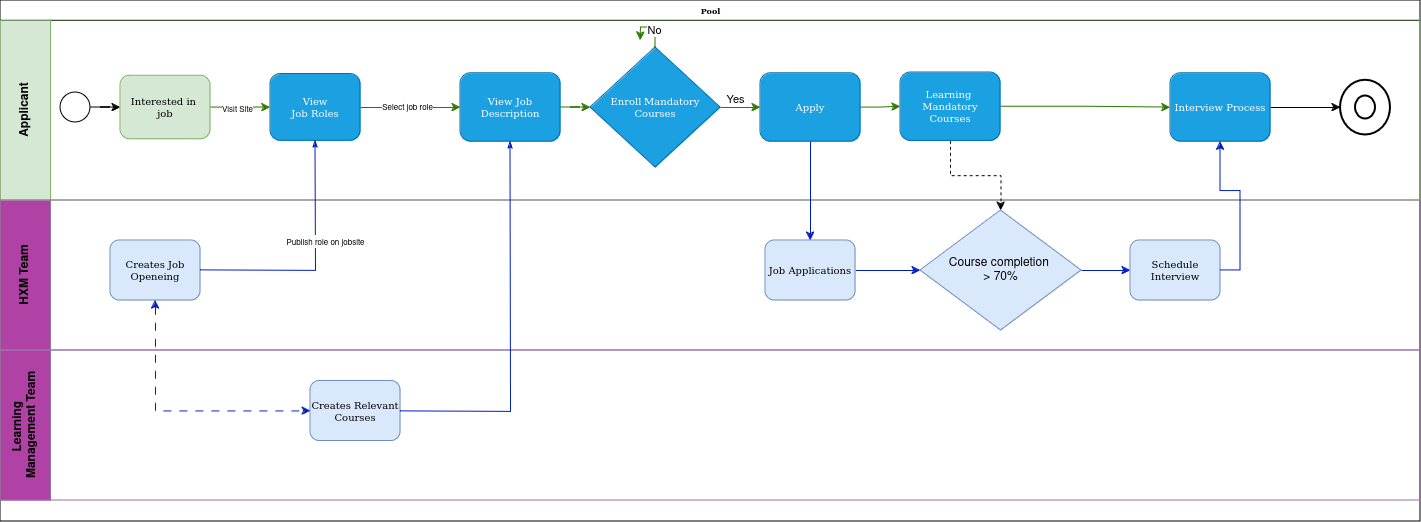

The diagram above was exported from draw.io. Its source (the exported page's mxGraphModel, read from the mxfile embedded in the PNG):
<mxGraphModel dx="1434" dy="795" grid="1" gridSize="10" guides="1" tooltips="1" connect="1" arrows="1" fold="1" page="1" pageScale="1" pageWidth="1100" pageHeight="850" background="#ffffff" math="0" shadow="0">
  <root>
    <mxCell id="0" />
    <mxCell id="1" parent="0" />
    <mxCell id="2b4e8129b02d487f-1" value="Pool" style="swimlane;html=1;childLayout=stackLayout;horizontal=1;startSize=20;horizontalStack=0;rounded=0;shadow=0;labelBackgroundColor=none;strokeWidth=1;fontFamily=Verdana;fontSize=8;align=center;swimlaneFillColor=none;" parent="1" vertex="1">
      <mxGeometry x="170" y="50" width="1420" height="521" as="geometry" />
    </mxCell>
    <mxCell id="2b4e8129b02d487f-2" value="Applicant" style="swimlane;html=1;startSize=50;horizontal=0;fillColor=#d5e8d4;strokeColor=#82b366;" parent="2b4e8129b02d487f-1" vertex="1">
      <mxGeometry y="20" width="1420" height="180" as="geometry">
        <mxRectangle y="20" width="720" height="50" as="alternateBounds" />
      </mxGeometry>
    </mxCell>
    <mxCell id="mUJ0rOnaMY6juR1zoXj9-1" style="edgeStyle=orthogonalEdgeStyle;rounded=0;orthogonalLoop=1;jettySize=auto;html=1;entryX=0;entryY=0.5;entryDx=0;entryDy=0;" parent="2b4e8129b02d487f-2" source="2b4e8129b02d487f-5" target="2b4e8129b02d487f-6" edge="1">
      <mxGeometry relative="1" as="geometry" />
    </mxCell>
    <mxCell id="2b4e8129b02d487f-5" value="" style="ellipse;whiteSpace=wrap;html=1;rounded=0;shadow=0;labelBackgroundColor=none;strokeWidth=1;fontFamily=Verdana;fontSize=8;align=center;" parent="2b4e8129b02d487f-2" vertex="1">
      <mxGeometry x="60" y="72" width="30" height="30" as="geometry" />
    </mxCell>
    <mxCell id="e5h90kP44DW-uDd1OJLj-7" value="" style="edgeStyle=orthogonalEdgeStyle;rounded=0;orthogonalLoop=1;jettySize=auto;html=1;strokeColor=#2D7600;fillColor=#60a917;" parent="2b4e8129b02d487f-2" source="2b4e8129b02d487f-6" target="2b4e8129b02d487f-7" edge="1">
      <mxGeometry relative="1" as="geometry" />
    </mxCell>
    <mxCell id="e5h90kP44DW-uDd1OJLj-8" value="&lt;font style=&quot;font-size: 8px;&quot;&gt;Visit Site&lt;/font&gt;" style="edgeLabel;html=1;align=center;verticalAlign=middle;resizable=0;points=[];" parent="e5h90kP44DW-uDd1OJLj-7" vertex="1" connectable="0">
      <mxGeometry x="-0.2514" y="-3" relative="1" as="geometry">
        <mxPoint x="4" y="-3" as="offset" />
      </mxGeometry>
    </mxCell>
    <mxCell id="2b4e8129b02d487f-6" value="&lt;div style=&quot;font-size: 10px;&quot;&gt;&lt;font style=&quot;font-size: 10px;&quot;&gt;Interested in&amp;nbsp;&lt;/font&gt;&lt;/div&gt;&lt;div style=&quot;font-size: 10px;&quot;&gt;&lt;font style=&quot;font-size: 10px;&quot;&gt;job&lt;/font&gt;&lt;/div&gt;" style="rounded=1;whiteSpace=wrap;html=1;shadow=0;labelBackgroundColor=none;strokeWidth=1;fontFamily=Verdana;fontSize=8;align=center;fillColor=#d5e8d4;strokeColor=#82b366;glass=0;" parent="2b4e8129b02d487f-2" vertex="1">
      <mxGeometry x="120" y="55.24999999999999" width="90" height="63.5" as="geometry" />
    </mxCell>
    <mxCell id="e5h90kP44DW-uDd1OJLj-10" value="" style="edgeStyle=orthogonalEdgeStyle;rounded=0;orthogonalLoop=1;jettySize=auto;html=1;strokeColor=#2D7600;fillColor=#60a917;" parent="2b4e8129b02d487f-2" source="2b4e8129b02d487f-7" target="e5h90kP44DW-uDd1OJLj-9" edge="1">
      <mxGeometry relative="1" as="geometry" />
    </mxCell>
    <mxCell id="e5h90kP44DW-uDd1OJLj-11" value="&lt;div style=&quot;font-size: 8px;&quot;&gt;&lt;font style=&quot;font-size: 8px;&quot;&gt;Select &lt;font style=&quot;font-size: 8px;&quot;&gt;job role&lt;/font&gt;&lt;font style=&quot;font-size: 8px;&quot;&gt;&lt;br&gt;&lt;/font&gt;&lt;/font&gt;&lt;/div&gt;" style="edgeLabel;html=1;align=center;verticalAlign=middle;resizable=0;points=[];" parent="e5h90kP44DW-uDd1OJLj-10" vertex="1" connectable="0">
      <mxGeometry x="-0.0841" y="-1" relative="1" as="geometry">
        <mxPoint as="offset" />
      </mxGeometry>
    </mxCell>
    <mxCell id="2b4e8129b02d487f-7" value="&lt;div style=&quot;font-size: 10px;&quot;&gt;&lt;font style=&quot;font-size: 10px;&quot;&gt;View&lt;/font&gt;&lt;/div&gt;&lt;div style=&quot;font-size: 10px;&quot;&gt;&lt;font style=&quot;font-size: 10px;&quot;&gt;Job Roles &lt;br&gt;&lt;/font&gt;&lt;/div&gt;" style="rounded=1;whiteSpace=wrap;html=1;shadow=0;labelBackgroundColor=none;strokeWidth=1;fontFamily=Verdana;fontSize=8;align=center;fillColor=#1ba1e2;fontColor=#ffffff;strokeColor=#006EAF;" parent="2b4e8129b02d487f-2" vertex="1">
      <mxGeometry x="270" y="53.62" width="90" height="66.75" as="geometry" />
    </mxCell>
    <mxCell id="e5h90kP44DW-uDd1OJLj-9" value="&lt;div style=&quot;font-size: 10px;&quot;&gt;&lt;font style=&quot;font-size: 10px;&quot;&gt;View Job Description &lt;br&gt;&lt;/font&gt;&lt;/div&gt;" style="rounded=1;whiteSpace=wrap;html=1;shadow=0;labelBackgroundColor=none;strokeWidth=1;fontFamily=Verdana;fontSize=8;align=center;fillColor=#1ba1e2;fontColor=#ffffff;strokeColor=#006EAF;" parent="2b4e8129b02d487f-2" vertex="1">
      <mxGeometry x="460" y="52.81" width="100" height="68.37" as="geometry" />
    </mxCell>
    <mxCell id="mUJ0rOnaMY6juR1zoXj9-2" style="edgeStyle=orthogonalEdgeStyle;rounded=0;orthogonalLoop=1;jettySize=auto;html=1;fillColor=#60a917;strokeColor=#2D7600;" parent="2b4e8129b02d487f-2" source="e5h90kP44DW-uDd1OJLj-16" edge="1">
      <mxGeometry relative="1" as="geometry">
        <mxPoint x="640" y="20" as="targetPoint" />
      </mxGeometry>
    </mxCell>
    <mxCell id="mUJ0rOnaMY6juR1zoXj9-3" value="No" style="edgeLabel;html=1;align=center;verticalAlign=middle;resizable=0;points=[];" parent="mUJ0rOnaMY6juR1zoXj9-2" vertex="1" connectable="0">
      <mxGeometry x="-0.2846" y="2" relative="1" as="geometry">
        <mxPoint as="offset" />
      </mxGeometry>
    </mxCell>
    <mxCell id="e5h90kP44DW-uDd1OJLj-16" value="&lt;font style=&quot;font-size: 10px;&quot;&gt;Enroll&lt;/font&gt; &lt;font style=&quot;font-size: 10px;&quot;&gt;&lt;font style=&quot;font-size: 10px;&quot;&gt;Mandatory Courses&lt;/font&gt;&lt;/font&gt;" style="strokeWidth=1;html=1;shape=mxgraph.flowchart.decision;whiteSpace=wrap;rounded=1;shadow=0;labelBackgroundColor=none;fontFamily=Verdana;fontSize=8;align=center;fillColor=#1ba1e2;fontColor=#ffffff;strokeColor=#006EAF;" parent="2b4e8129b02d487f-2" vertex="1">
      <mxGeometry x="590" y="26.990000000000002" width="130" height="120" as="geometry" />
    </mxCell>
    <mxCell id="e5h90kP44DW-uDd1OJLj-19" style="edgeStyle=orthogonalEdgeStyle;rounded=0;orthogonalLoop=1;jettySize=auto;html=1;entryX=0;entryY=0.5;entryDx=0;entryDy=0;entryPerimeter=0;strokeColor=#2D7600;fillColor=#60a917;" parent="2b4e8129b02d487f-2" source="e5h90kP44DW-uDd1OJLj-9" target="e5h90kP44DW-uDd1OJLj-16" edge="1">
      <mxGeometry relative="1" as="geometry" />
    </mxCell>
    <mxCell id="e5h90kP44DW-uDd1OJLj-36" style="edgeStyle=orthogonalEdgeStyle;rounded=0;orthogonalLoop=1;jettySize=auto;html=1;entryX=0;entryY=0.5;entryDx=0;entryDy=0;fillColor=#60a917;strokeColor=#2D7600;" parent="2b4e8129b02d487f-2" source="e5h90kP44DW-uDd1OJLj-26" target="e5h90kP44DW-uDd1OJLj-35" edge="1">
      <mxGeometry relative="1" as="geometry" />
    </mxCell>
    <mxCell id="e5h90kP44DW-uDd1OJLj-26" value="&lt;div style=&quot;font-size: 10px;&quot;&gt;&lt;font style=&quot;font-size: 10px;&quot;&gt;Learning&amp;nbsp;&lt;/font&gt;&lt;/div&gt;&lt;div style=&quot;font-size: 10px;&quot;&gt;&lt;font style=&quot;font-size: 10px;&quot;&gt;Mandatory&lt;/font&gt;&lt;/div&gt;&lt;div style=&quot;font-size: 10px;&quot;&gt;&lt;font style=&quot;font-size: 10px;&quot;&gt;Courses&lt;br&gt;&lt;/font&gt;&lt;/div&gt;" style="rounded=1;whiteSpace=wrap;html=1;shadow=0;labelBackgroundColor=none;strokeWidth=1;fontFamily=Verdana;fontSize=8;align=center;fillColor=#1ba1e2;fontColor=#ffffff;strokeColor=#006EAF;" parent="2b4e8129b02d487f-2" vertex="1">
      <mxGeometry x="900" y="51.99999999999999" width="100" height="68.37" as="geometry" />
    </mxCell>
    <mxCell id="e5h90kP44DW-uDd1OJLj-30" style="edgeStyle=orthogonalEdgeStyle;rounded=0;orthogonalLoop=1;jettySize=auto;html=1;exitX=1;exitY=0.5;exitDx=0;exitDy=0;entryX=0;entryY=0.5;entryDx=0;entryDy=0;fillColor=#60a917;strokeColor=#2D7600;" parent="2b4e8129b02d487f-2" source="e5h90kP44DW-uDd1OJLj-27" target="e5h90kP44DW-uDd1OJLj-26" edge="1">
      <mxGeometry relative="1" as="geometry" />
    </mxCell>
    <mxCell id="e5h90kP44DW-uDd1OJLj-27" value="&lt;font style=&quot;font-size: 10px;&quot;&gt;Apply&lt;/font&gt;" style="rounded=1;whiteSpace=wrap;html=1;shadow=0;labelBackgroundColor=none;strokeWidth=1;fontFamily=Verdana;fontSize=8;align=center;fillColor=#1ba1e2;fontColor=#ffffff;strokeColor=#006EAF;" parent="2b4e8129b02d487f-2" vertex="1">
      <mxGeometry x="760" y="52.81" width="100" height="68.37" as="geometry" />
    </mxCell>
    <mxCell id="e5h90kP44DW-uDd1OJLj-22" style="edgeStyle=orthogonalEdgeStyle;rounded=0;orthogonalLoop=1;jettySize=auto;html=1;strokeColor=#2D7600;fillColor=#60a917;entryX=0;entryY=0.5;entryDx=0;entryDy=0;" parent="2b4e8129b02d487f-2" source="e5h90kP44DW-uDd1OJLj-16" target="e5h90kP44DW-uDd1OJLj-27" edge="1">
      <mxGeometry relative="1" as="geometry">
        <mxPoint x="751" y="69" as="targetPoint" />
        <Array as="points" />
      </mxGeometry>
    </mxCell>
    <mxCell id="e5h90kP44DW-uDd1OJLj-23" value="Yes" style="edgeLabel;html=1;align=center;verticalAlign=middle;resizable=0;points=[];" parent="e5h90kP44DW-uDd1OJLj-22" vertex="1" connectable="0">
      <mxGeometry x="0.0944" y="-2" relative="1" as="geometry">
        <mxPoint x="-8" y="-10" as="offset" />
      </mxGeometry>
    </mxCell>
    <mxCell id="mUJ0rOnaMY6juR1zoXj9-6" style="edgeStyle=orthogonalEdgeStyle;rounded=0;orthogonalLoop=1;jettySize=auto;html=1;" parent="2b4e8129b02d487f-2" source="e5h90kP44DW-uDd1OJLj-35" target="mUJ0rOnaMY6juR1zoXj9-5" edge="1">
      <mxGeometry relative="1" as="geometry" />
    </mxCell>
    <mxCell id="e5h90kP44DW-uDd1OJLj-35" value="&lt;font style=&quot;font-size: 10px;&quot;&gt;Interview Process&lt;/font&gt;" style="rounded=1;whiteSpace=wrap;html=1;shadow=0;labelBackgroundColor=none;strokeWidth=1;fontFamily=Verdana;fontSize=8;align=center;fillColor=#1ba1e2;fontColor=#ffffff;strokeColor=#006EAF;" parent="2b4e8129b02d487f-2" vertex="1">
      <mxGeometry x="1170" y="52.81999999999999" width="100" height="68.37" as="geometry" />
    </mxCell>
    <mxCell id="mUJ0rOnaMY6juR1zoXj9-5" value="" style="strokeWidth=2;html=1;shape=mxgraph.flowchart.start_2;whiteSpace=wrap;" parent="2b4e8129b02d487f-2" vertex="1">
      <mxGeometry x="1340" y="59.629999999999995" width="50" height="54.75" as="geometry" />
    </mxCell>
    <mxCell id="mUJ0rOnaMY6juR1zoXj9-4" value="" style="strokeWidth=2;html=1;shape=mxgraph.flowchart.start_2;whiteSpace=wrap;" parent="2b4e8129b02d487f-2" vertex="1">
      <mxGeometry x="1355" y="75.51" width="20" height="23" as="geometry" />
    </mxCell>
    <mxCell id="2b4e8129b02d487f-3" value="HXM Team" style="swimlane;html=1;startSize=50;horizontal=0;fillColor=#B041A5;strokeColor=#9673a6;swimlaneFillColor=none;" parent="2b4e8129b02d487f-1" vertex="1">
      <mxGeometry y="200" width="1420" height="150" as="geometry" />
    </mxCell>
    <mxCell id="2b4e8129b02d487f-12" value="&lt;font size=&quot;1&quot;&gt;&lt;span data-lucid-content=&quot;{&amp;quot;t&amp;quot;:&amp;quot;Creates Job Openeing (NECTAR)&amp;quot;,&amp;quot;m&amp;quot;:[{&amp;quot;s&amp;quot;:0,&amp;quot;n&amp;quot;:&amp;quot;s&amp;quot;,&amp;quot;v&amp;quot;:17.68958333333334,&amp;quot;e&amp;quot;:29}]}&quot; data-lucid-type=&quot;application/vnd.lucid.text&quot;&gt;Creates Job Openeing &lt;/span&gt;&lt;/font&gt;" style="rounded=1;whiteSpace=wrap;html=1;shadow=0;labelBackgroundColor=none;strokeWidth=1;fontFamily=Verdana;fontSize=8;align=center;fillColor=#dae8fc;strokeColor=#6c8ebf;" parent="2b4e8129b02d487f-3" vertex="1">
      <mxGeometry x="110" y="40" width="90" height="60" as="geometry" />
    </mxCell>
    <mxCell id="e5h90kP44DW-uDd1OJLj-32" style="edgeStyle=orthogonalEdgeStyle;rounded=0;orthogonalLoop=1;jettySize=auto;html=1;exitX=1;exitY=0.5;exitDx=0;exitDy=0;entryX=0;entryY=0.5;entryDx=0;entryDy=0;fillColor=#0050ef;strokeColor=#001DBC;" parent="2b4e8129b02d487f-3" source="e5h90kP44DW-uDd1OJLj-20" target="e5h90kP44DW-uDd1OJLj-31" edge="1">
      <mxGeometry relative="1" as="geometry" />
    </mxCell>
    <mxCell id="e5h90kP44DW-uDd1OJLj-20" value="&lt;font style=&quot;font-size: 10px;&quot;&gt;Job Applications&lt;br&gt;&lt;/font&gt;" style="rounded=1;whiteSpace=wrap;html=1;shadow=0;labelBackgroundColor=none;strokeWidth=1;fontFamily=Verdana;fontSize=8;align=center;fillColor=#dae8fc;strokeColor=#6c8ebf;" parent="2b4e8129b02d487f-3" vertex="1">
      <mxGeometry x="765" y="40" width="90" height="60" as="geometry" />
    </mxCell>
    <mxCell id="e5h90kP44DW-uDd1OJLj-37" style="edgeStyle=orthogonalEdgeStyle;rounded=0;orthogonalLoop=1;jettySize=auto;html=1;entryX=0;entryY=0.5;entryDx=0;entryDy=0;fillColor=#0050ef;strokeColor=#001DBC;" parent="2b4e8129b02d487f-3" source="e5h90kP44DW-uDd1OJLj-31" target="e5h90kP44DW-uDd1OJLj-34" edge="1">
      <mxGeometry relative="1" as="geometry" />
    </mxCell>
    <mxCell id="e5h90kP44DW-uDd1OJLj-31" value="&lt;div&gt;Course completion&amp;nbsp;&lt;/div&gt;&lt;div&gt;&amp;gt; 70%&lt;/div&gt;" style="rhombus;whiteSpace=wrap;html=1;fillColor=#dae8fc;strokeColor=#6c8ebf;" parent="2b4e8129b02d487f-3" vertex="1">
      <mxGeometry x="920" y="10" width="161" height="120" as="geometry" />
    </mxCell>
    <mxCell id="e5h90kP44DW-uDd1OJLj-34" value="&lt;font style=&quot;font-size: 10px;&quot;&gt;Schedule Interview &lt;br&gt;&lt;/font&gt;" style="rounded=1;whiteSpace=wrap;html=1;shadow=0;labelBackgroundColor=none;strokeWidth=1;fontFamily=Verdana;fontSize=8;align=center;fillColor=#dae8fc;strokeColor=#6c8ebf;" parent="2b4e8129b02d487f-3" vertex="1">
      <mxGeometry x="1130" y="40" width="90" height="60" as="geometry" />
    </mxCell>
    <mxCell id="2b4e8129b02d487f-4" value="&lt;div&gt;Learning&amp;nbsp;&lt;/div&gt;&lt;div&gt;Management Team&lt;br&gt;&lt;/div&gt;" style="swimlane;html=1;startSize=50;horizontal=0;fillColor=#B041A5;strokeColor=#9673a6;swimlaneFillColor=none;" parent="2b4e8129b02d487f-1" vertex="1">
      <mxGeometry y="350" width="1420" height="150" as="geometry" />
    </mxCell>
    <mxCell id="e5h90kP44DW-uDd1OJLj-3" value="&lt;div&gt;&lt;font size=&quot;1&quot;&gt;&lt;span data-lucid-content=&quot;{&amp;quot;t&amp;quot;:&amp;quot;Creates Job Openeing (NECTAR)&amp;quot;,&amp;quot;m&amp;quot;:[{&amp;quot;s&amp;quot;:0,&amp;quot;n&amp;quot;:&amp;quot;s&amp;quot;,&amp;quot;v&amp;quot;:17.68958333333334,&amp;quot;e&amp;quot;:29}]}&quot; data-lucid-type=&quot;application/vnd.lucid.text&quot;&gt;Creates Relevant&lt;/span&gt;&lt;/font&gt;&lt;/div&gt;&lt;div&gt;&lt;font size=&quot;1&quot;&gt;&lt;span data-lucid-content=&quot;{&amp;quot;t&amp;quot;:&amp;quot;Creates Job Openeing (NECTAR)&amp;quot;,&amp;quot;m&amp;quot;:[{&amp;quot;s&amp;quot;:0,&amp;quot;n&amp;quot;:&amp;quot;s&amp;quot;,&amp;quot;v&amp;quot;:17.68958333333334,&amp;quot;e&amp;quot;:29}]}&quot; data-lucid-type=&quot;application/vnd.lucid.text&quot;&gt;Courses &lt;/span&gt;&lt;/font&gt;&lt;/div&gt;" style="rounded=1;whiteSpace=wrap;html=1;shadow=0;labelBackgroundColor=none;strokeWidth=1;fontFamily=Verdana;fontSize=8;align=center;fillColor=#dae8fc;strokeColor=#6c8ebf;" parent="2b4e8129b02d487f-4" vertex="1">
      <mxGeometry x="310" y="30.5" width="90" height="60" as="geometry" />
    </mxCell>
    <mxCell id="e5h90kP44DW-uDd1OJLj-29" style="edgeStyle=orthogonalEdgeStyle;rounded=0;orthogonalLoop=1;jettySize=auto;html=1;entryX=0.5;entryY=0;entryDx=0;entryDy=0;fillColor=#0050ef;strokeColor=#001DBC;" parent="2b4e8129b02d487f-1" source="e5h90kP44DW-uDd1OJLj-27" target="e5h90kP44DW-uDd1OJLj-20" edge="1">
      <mxGeometry relative="1" as="geometry" />
    </mxCell>
    <mxCell id="e5h90kP44DW-uDd1OJLj-33" style="edgeStyle=orthogonalEdgeStyle;rounded=0;orthogonalLoop=1;jettySize=auto;html=1;entryX=0.5;entryY=0;entryDx=0;entryDy=0;exitX=0.5;exitY=1;exitDx=0;exitDy=0;dashed=1;" parent="2b4e8129b02d487f-1" source="e5h90kP44DW-uDd1OJLj-26" target="e5h90kP44DW-uDd1OJLj-31" edge="1">
      <mxGeometry relative="1" as="geometry" />
    </mxCell>
    <mxCell id="e5h90kP44DW-uDd1OJLj-38" style="edgeStyle=orthogonalEdgeStyle;rounded=0;orthogonalLoop=1;jettySize=auto;html=1;entryX=0.5;entryY=1;entryDx=0;entryDy=0;fillColor=#0050ef;strokeColor=#001DBC;exitX=1;exitY=0.5;exitDx=0;exitDy=0;" parent="2b4e8129b02d487f-1" source="e5h90kP44DW-uDd1OJLj-34" target="e5h90kP44DW-uDd1OJLj-35" edge="1">
      <mxGeometry relative="1" as="geometry" />
    </mxCell>
    <mxCell id="DsOaq2B3pryEyYj82Am2-6" style="edgeStyle=orthogonalEdgeStyle;rounded=0;orthogonalLoop=1;jettySize=auto;html=1;exitX=0.5;exitY=1;exitDx=0;exitDy=0;entryX=0;entryY=0.5;entryDx=0;entryDy=0;dashed=1;dashPattern=8 8;endArrow=classic;endFill=1;startArrow=classic;startFill=1;fillColor=#0050ef;strokeColor=#001DBC;" edge="1" parent="2b4e8129b02d487f-1" source="2b4e8129b02d487f-12" target="e5h90kP44DW-uDd1OJLj-3">
      <mxGeometry relative="1" as="geometry">
        <mxPoint x="165" y="310" as="sourcePoint" />
        <mxPoint x="320" y="421" as="targetPoint" />
      </mxGeometry>
    </mxCell>
    <mxCell id="DsOaq2B3pryEyYj82Am2-1" style="edgeStyle=orthogonalEdgeStyle;rounded=0;html=1;labelBackgroundColor=none;startArrow=none;startFill=0;startSize=5;endArrow=classicThin;endFill=1;endSize=5;jettySize=auto;orthogonalLoop=1;strokeWidth=1;fontFamily=Verdana;fontSize=8;entryX=0.5;entryY=1;entryDx=0;entryDy=0;fillColor=#0050ef;strokeColor=#001DBC;" edge="1" parent="1">
      <mxGeometry relative="1" as="geometry">
        <mxPoint x="370" y="320" as="sourcePoint" />
        <mxPoint x="485" y="190" as="targetPoint" />
      </mxGeometry>
    </mxCell>
    <mxCell id="DsOaq2B3pryEyYj82Am2-2" value="&lt;font style=&quot;font-size: 8px;&quot;&gt;Publish role on jobsite&lt;br&gt;&lt;/font&gt;" style="edgeLabel;html=1;align=center;verticalAlign=middle;resizable=0;points=[];" vertex="1" connectable="0" parent="DsOaq2B3pryEyYj82Am2-1">
      <mxGeometry x="-0.0927" y="1" relative="1" as="geometry">
        <mxPoint x="12" y="-29" as="offset" />
      </mxGeometry>
    </mxCell>
    <mxCell id="DsOaq2B3pryEyYj82Am2-4" style="edgeStyle=orthogonalEdgeStyle;rounded=0;html=1;labelBackgroundColor=none;startArrow=none;startFill=0;startSize=5;endArrow=classicThin;endFill=1;endSize=5;jettySize=auto;orthogonalLoop=1;strokeWidth=1;fontFamily=Verdana;fontSize=8;entryX=0.5;entryY=1;entryDx=0;entryDy=0;fillColor=#0050ef;strokeColor=#001DBC;" edge="1" parent="1">
      <mxGeometry relative="1" as="geometry">
        <mxPoint x="680" y="191" as="targetPoint" />
        <mxPoint x="570" y="461" as="sourcePoint" />
      </mxGeometry>
    </mxCell>
  </root>
</mxGraphModel>